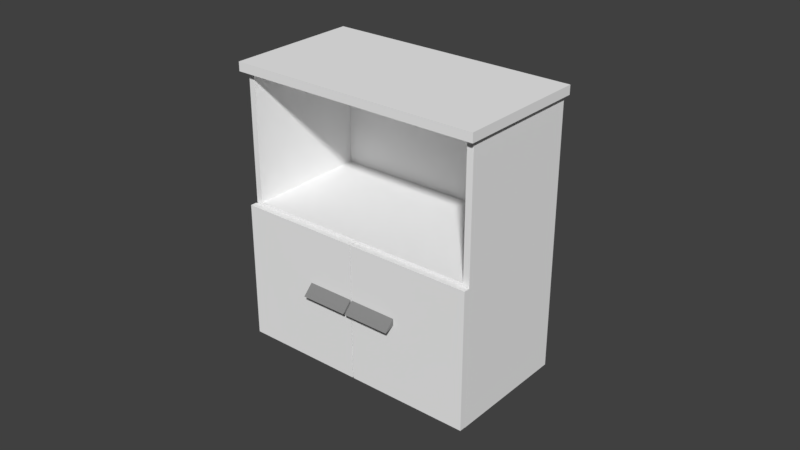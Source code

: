 # Source: locker_008_visual.blend  (saved by Blender 2.79.0; exported with 4.5.12 LTS)
import bpy
from mathutils import Matrix  # noqa: F401  (used for matrix-valued properties, if any)

bpy.ops.wm.read_factory_settings(use_empty=True)
scene = bpy.context.scene
scene.name = 'Scene'

# ---- collections
col_collection_1 = bpy.data.collections.new('Collection 1'); scene.collection.children.link(col_collection_1)

# ---- materials (node trees are filled in below, after node groups)
mat_material_003 = bpy.data.materials.new('Material.003')
mat_material_003.alpha_threshold = 0.0
mat_material_003.use_transparent_shadow = False
mat_material_003.diffuse_color = (0.253, 0.253, 0.253, 1.0)
mat_material_003.roughness = 0.5
mat_material_004 = bpy.data.materials.new('Material.004')
mat_material_004.alpha_threshold = 0.0
mat_material_004.use_transparent_shadow = False
mat_material_004.diffuse_color = (0.5173, 0.5173, 0.5173, 1.0)
mat_material_004.roughness = 0.5
mat_material_002 = bpy.data.materials.new('Material.002')
mat_material_002.alpha_threshold = 0.0
mat_material_002.use_transparent_shadow = False
mat_material_002.diffuse_color = (0.2529, 0.2529, 0.2529, 1.0)
mat_material_002.roughness = 0.5
mat_material_001 = bpy.data.materials.new('Material.001')
mat_material_001.alpha_threshold = 0.0
mat_material_001.use_transparent_shadow = False
mat_material_001.diffuse_color = (0.9114, 0.9114, 0.9114, 1.0)
mat_material_001.roughness = 0.5

# ---- material node trees

# ---- world
world_world = bpy.data.worlds.new('World'); scene.world = world_world
world_world.color = (0.05088, 0.05088, 0.05088)
world_world.use_sun_shadow = False
world_world.sun_shadow_jitter_overblur = 0.0
world_world.cycles.sampling_method = 'MANUAL'

# ---- meshes
me_circle_002 = bpy.data.meshes.new('Circle.002')
me_circle_002.from_pydata([(0.05181, -0.2815, -0.09725), (0.1868, -0.1935, -0.1305), (0.1633, -0.17, -0.09725), (0.07523, -0.3049, -0.1305), (0.07242, -0.3021, -0.1305), (0.05087, -0.2806, -0.1185), (0.1839, -0.1906, -0.1305), (0.1624, -0.1691, -0.1185), (0.1328, 0.3812, -0.3732), (0.1437, 0.3703, -0.3796), (0.1482, 0.3657, -0.3951), (0.1436, 0.3701, -0.4105), (0.1326, 0.381, -0.4169), (0.1217, 0.392, -0.4105), (0.1173, 0.3966, -0.3951), (0.1218, 0.3921, -0.3796), (0.1211, 0.3695, -0.373), (0.132, 0.3585, -0.3794), (0.1364, 0.3539, -0.3948), (0.1318, 0.3584, -0.4103), (0.1209, 0.3693, -0.4167), (0.11, 0.3802, -0.4103), (0.1055, 0.3848, -0.3948), (0.1101, 0.3804, -0.3794), (0.1215, 0.3699, -0.3948), (0.1322, 0.3806, -0.395), (-0.384, -0.1359, -0.3723), (-0.3731, -0.1469, -0.3787), (-0.3687, -0.1515, -0.3942), (-0.3732, -0.147, -0.4096), (-0.3842, -0.1362, -0.416), (-0.3951, -0.1252, -0.4096), (-0.3996, -0.1206, -0.3942), (-0.395, -0.1251, -0.3787), (-0.3723, -0.1242, -0.3723), (-0.3614, -0.1352, -0.3787), (-0.3569, -0.1397, -0.3942), (-0.3615, -0.1353, -0.4096), (-0.3725, -0.1244, -0.416), (-0.3834, -0.1135, -0.4096), (-0.3878, -0.1089, -0.3942), (-0.3832, -0.1133, -0.3787), (-0.3729, -0.1248, -0.3942), (-0.3836, -0.1356, -0.3942), (0.3854, 0.1288, -0.3732), (0.3744, 0.1397, -0.3796), (0.3698, 0.1441, -0.3951), (0.3743, 0.1396, -0.4105), (0.3852, 0.1286, -0.4169), (0.3961, 0.1177, -0.4105), (0.4007, 0.1133, -0.3951), (0.3963, 0.1179, -0.3796), (0.3737, 0.1171, -0.373), (0.3627, 0.128, -0.3794), (0.3581, 0.1324, -0.3948), (0.3626, 0.1278, -0.4103), (0.3735, 0.1169, -0.4167), (0.3844, 0.106, -0.4103), (0.389, 0.1015, -0.3948), (0.3846, 0.1061, -0.3794), (0.374, 0.1175, -0.3948), (0.3848, 0.1282, -0.395), (-0.1314, -0.3884, -0.3734), (-0.1424, -0.3775, -0.3798), (-0.147, -0.373, -0.3952), (-0.1425, -0.3776, -0.4106), (-0.1316, -0.3886, -0.417), (-0.1207, -0.3995, -0.4106), (-0.1161, -0.4039, -0.3952), (-0.1205, -0.3993, -0.3798), (-0.1197, -0.3766, -0.3734), (-0.1306, -0.3657, -0.3798), (-0.1352, -0.3613, -0.3952), (-0.1308, -0.3659, -0.4106), (-0.1199, -0.3768, -0.417), (-0.1089, -0.3877, -0.4106), (-0.1043, -0.3922, -0.3952), (-0.1088, -0.3876, -0.3798), (-0.1203, -0.3772, -0.3952), (-0.131, -0.388, -0.3952), (0.2786, -0.0548, -0.09725), (0.1905, -0.1897, -0.1305), (0.1671, -0.1663, -0.09725), (0.302, -0.0782, -0.1305), (0.2992, -0.0754, -0.1305), (0.2777, -0.05387, -0.1185), (0.1877, -0.1869, -0.1305), (0.1661, -0.1654, -0.1185), (-0.131, -0.4639, 0.5126), (-0.131, -0.4639, 0.5421), (-0.446, -0.1491, 0.5126), (-0.446, -0.1491, 0.5421), (0.4609, 0.1285, 0.5126), (0.4609, 0.1285, 0.5421), (0.1459, 0.4433, 0.5126), (0.1459, 0.4433, 0.5421), (0.1508, -0.1505, -0.3715), (0.1508, -0.1505, 0.08491), (0.1661, -0.1659, -0.3715), (0.1661, -0.1659, 0.08491), (0.4373, 0.1363, -0.3715), (0.4373, 0.1363, 0.08491), (0.4527, 0.1209, -0.3715), (0.4527, 0.1209, 0.08491), (-0.1392, -0.4407, -0.3715), (-0.1392, -0.4407, 0.08491), (-0.1238, -0.4561, -0.3715), (-0.1238, -0.4561, 0.08491), (0.1473, -0.154, -0.3715), (0.1473, -0.154, 0.08491), (0.1627, -0.1693, -0.3715), (0.1627, -0.1693, 0.08491), (-0.1389, -0.4368, -0.3761), (0.4337, 0.1361, -0.3761), (0.1403, 0.4297, -0.3761), (-0.4323, -0.1432, -0.3761), (0.1403, 0.4297, 0.09163), (-0.4323, -0.1432, 0.09163), (-0.1389, -0.4368, 0.09163), (0.4337, 0.1361, 0.09163), (0.1474, -0.1504, -0.3761), (0.1474, -0.1504, 0.09163), (0.1403, 0.4297, 0.5125), (-0.4323, -0.1432, 0.5125), (-0.1389, -0.4368, 0.5125), (0.4337, 0.1361, 0.5125), (0.4189, 0.1212, 0.09163), (0.4189, 0.1212, 0.5125), (-0.1247, -0.4226, 0.09163), (-0.1247, -0.4226, 0.5125), (0.1271, 0.4128, 0.09163), (0.1271, 0.4128, 0.5125), (-0.4165, -0.131, 0.09163), (-0.4165, -0.131, 0.5125), (-0.4268, -0.1492, 0.09163), (0.1458, 0.4237, 0.09163), (-0.4268, -0.1492, 0.5146), (0.1458, 0.4237, 0.5146)], [], [(2, 0, 3, 1), (1, 3, 4, 6), (6, 4, 5, 7), (3, 0, 5, 4), (2, 1, 6, 7), (15, 14, 22, 23), (13, 12, 20, 21), (11, 10, 18, 19), (9, 8, 16, 17), (8, 15, 23, 16), (14, 13, 21, 22), (12, 11, 19, 20), (10, 9, 17, 18), (19, 18, 24), (17, 16, 24), (16, 23, 24), (22, 21, 24), (20, 19, 24), (18, 17, 24), (23, 22, 24), (21, 20, 24), (14, 15, 25), (12, 13, 25), (10, 11, 25), (8, 9, 25), (15, 8, 25), (13, 14, 25), (11, 12, 25), (9, 10, 25), (33, 41, 40, 32), (31, 39, 38, 30), (29, 37, 36, 28), (27, 35, 34, 26), (26, 34, 41, 33), (32, 40, 39, 31), (30, 38, 37, 29), (28, 36, 35, 27), (37, 42, 36), (35, 42, 34), (34, 42, 41), (40, 42, 39), (38, 42, 37), (36, 42, 35), (41, 42, 40), (39, 42, 38), (32, 43, 33), (30, 43, 31), (28, 43, 29), (26, 43, 27), (33, 43, 26), (31, 43, 32), (29, 43, 30), (27, 43, 28), (51, 59, 58, 50), (49, 57, 56, 48), (47, 55, 54, 46), (45, 53, 52, 44), (44, 52, 59, 51), (50, 58, 57, 49), (48, 56, 55, 47), (46, 54, 53, 45), (55, 60, 54), (53, 60, 52), (52, 60, 59), (58, 60, 57), (56, 60, 55), (54, 60, 53), (59, 60, 58), (57, 60, 56), (50, 61, 51), (48, 61, 49), (46, 61, 47), (44, 61, 45), (51, 61, 44), (49, 61, 50), (47, 61, 48), (45, 61, 46), (69, 68, 76, 77), (67, 66, 74, 75), (65, 64, 72, 73), (63, 62, 70, 71), (62, 69, 77, 70), (68, 67, 75, 76), (66, 65, 73, 74), (64, 63, 71, 72), (73, 72, 78), (71, 70, 78), (70, 77, 78), (76, 75, 78), (74, 73, 78), (72, 71, 78), (77, 76, 78), (75, 74, 78), (68, 69, 79), (66, 67, 79), (64, 65, 79), (62, 63, 79), (69, 62, 79), (67, 68, 79), (65, 66, 79), (63, 64, 79), (84, 86, 87, 85), (83, 81, 86, 84), (80, 82, 81, 83), (80, 83, 84, 85), (81, 82, 87, 86), (88, 89, 91, 90), (90, 91, 95, 94), (94, 95, 93, 92), (92, 93, 89, 88), (90, 94, 92, 88), (95, 91, 89, 93), (96, 98, 99, 97), (98, 102, 103, 99), (102, 100, 101, 103), (100, 101, 97, 96), (98, 96, 100, 102), (103, 101, 97, 99), (104, 106, 107, 105), (106, 110, 111, 107), (110, 108, 109, 111), (108, 109, 105, 104), (106, 104, 108, 110), (111, 109, 105, 107), (115, 114, 113, 112), (120, 113, 119, 121), (114, 115, 117, 116), (113, 114, 116, 119), (115, 112, 118, 117), (112, 120, 121, 118), (119, 116, 122, 125), (117, 118, 124, 123), (116, 117, 123, 122), (134, 135, 137, 136), (119, 125, 127, 126), (124, 118, 128, 129), (129, 128, 132, 133), (126, 127, 131, 130), (118, 121, 119, 135, 134)])
me_circle_002.polygons.foreach_set('material_index', [0, 0, 0, 0, 0, 1, 1, 1, 1, 1, 1, 1, 1, 1, 1, 1, 1, 1, 1, 1, 1, 1, 1, 1, 1, 1, 1, 1, 1, 1, 1, 1, 1, 1, 1, 1, 1, 1, 1, 1, 1, 1, 1, 1, 1, 1, 1, 1, 1, 1, 1, 1, 1, 1, 1, 1, 1, 1, 1, 1, 1, 1, 1, 1, 1, 1, 1, 1, 1, 1, 1, 1, 1, 1, 1, 1, 1, 1, 1, 1, 1, 1, 1, 1, 1, 1, 1, 1, 1, 1, 1, 1, 1, 1, 1, 1, 1, 1, 1, 1, 1, 2, 2, 2, 2, 2, 3, 3, 3, 3, 3, 3, 3, 3, 3, 3, 3, 3, 3, 3, 3, 3, 3, 3, 3, 3, 3, 3, 3, 3, 3, 3, 3, 3, 3, 3, 3, 3, 3])
me_circle_002.materials.append(mat_material_003)
me_circle_002.materials.append(mat_material_004)
me_circle_002.materials.append(mat_material_002)
me_circle_002.materials.append(mat_material_001)
me_circle_002.use_remesh_preserve_volume = False
me_circle_002.use_remesh_preserve_attributes = False
me_circle_002.use_mirror_vertex_groups = False
me_circle_002.update()

# ---- objects
ob_circle_002 = bpy.data.objects.new('Circle.002', me_circle_002)

# ---- transforms, parenting, visibility, modifiers, constraints
ob_circle_002.location = (0.001979, 0.002938, 0.4065)
ob_circle_002.rotation_euler = (0.0, -0.0, -0.7858)
ob_circle_002.scale = (0.9742, 0.9742, 0.9742)
ob_circle_002.lineart.crease_threshold = 0.0

# ---- collection membership
col_collection_1.objects.link(ob_circle_002)

# ---- scene / render settings (as saved in the file)
scene.frame_start = 1; scene.frame_end = 250; scene.frame_set(1)
scene.render.engine = 'BLENDER_EEVEE_NEXT'
scene.render.resolution_percentage = 50
scene.render.dither_intensity = 0.0
scene.cycles.use_denoising = False
scene.cycles.samples = 128
scene.cycles.sampling_pattern = 'TABULATED_SOBOL'
scene.cycles.use_adaptive_sampling = False
scene.cycles.use_light_tree = False
scene.cycles.blur_glossy = 0.0
scene.cycles.sample_clamp_indirect = 0.0
scene.view_settings.view_transform = 'Standard'
bpy.context.view_layer.update()

# ---- added for rendering (the .blend has no active camera and no usable light): camera, sun
cam_auto = bpy.data.cameras.new('AutoCamera')
cam_auto.lens = 50.0
cam_auto.sensor_width = 36.0
cam_auto.clip_end = 1000.0
ob_auto_camera = bpy.data.objects.new('AutoCamera', cam_auto)
scene.collection.objects.link(ob_auto_camera)
ob_auto_camera.location = (1.84968, -2.2289, 1.94717)
ob_auto_camera.rotation_euler = (1.09748, -7.21219e-08, 0.694738)
scene.camera = ob_auto_camera
light_auto_sun = bpy.data.lights.new('AutoSun', 'SUN')
light_auto_sun.energy = 3.0
light_auto_sun.angle = 0.0523599
ob_auto_sun = bpy.data.objects.new('AutoSun', light_auto_sun)
scene.collection.objects.link(ob_auto_sun)
ob_auto_sun.rotation_euler = (0.872665, 0.174533, 0.523599)
bpy.context.view_layer.update()

